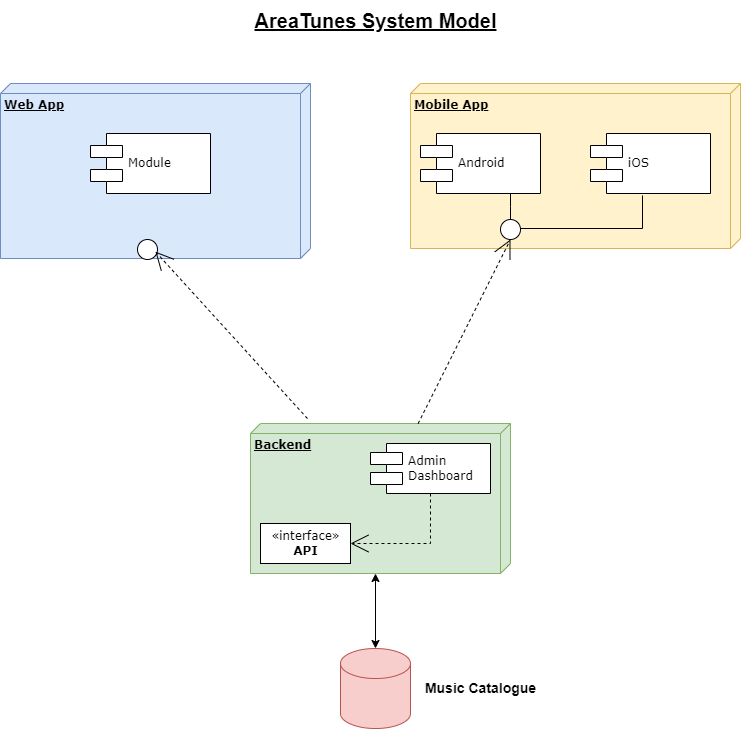

The diagram above was exported from draw.io. Its source (the exported page's mxGraphModel, read from the mxfile embedded in the PNG):
<mxGraphModel dx="1434" dy="792" grid="1" gridSize="10" guides="1" tooltips="1" connect="1" arrows="1" fold="1" page="1" pageScale="1" pageWidth="1100" pageHeight="850" background="#ffffff" math="0" shadow="0">
  <root>
    <mxCell id="0" />
    <mxCell id="1" parent="0" />
    <mxCell id="39150e848f15840c-1" value="&lt;b&gt;Web App&lt;/b&gt;" style="verticalAlign=top;align=left;spacingTop=8;spacingLeft=2;spacingRight=12;shape=cube;size=10;direction=south;fontStyle=4;html=1;rounded=0;shadow=0;comic=0;labelBackgroundColor=none;strokeWidth=1;fontFamily=Verdana;fontSize=12;fillColor=#dae8fc;strokeColor=#6c8ebf;" parent="1" vertex="1">
      <mxGeometry x="120" y="105" width="310" height="175" as="geometry" />
    </mxCell>
    <mxCell id="39150e848f15840c-2" value="&lt;b&gt;Mobile App&lt;/b&gt;" style="verticalAlign=top;align=left;spacingTop=8;spacingLeft=2;spacingRight=12;shape=cube;size=10;direction=south;fontStyle=4;html=1;rounded=0;shadow=0;comic=0;labelBackgroundColor=none;strokeWidth=1;fontFamily=Verdana;fontSize=12;fillColor=#fff2cc;strokeColor=#d6b656;" parent="1" vertex="1">
      <mxGeometry x="530" y="105" width="330" height="165" as="geometry" />
    </mxCell>
    <mxCell id="39150e848f15840c-3" value="&lt;b&gt;Backend&lt;/b&gt;" style="verticalAlign=top;align=left;spacingTop=8;spacingLeft=2;spacingRight=12;shape=cube;size=10;direction=south;fontStyle=4;html=1;rounded=0;shadow=0;comic=0;labelBackgroundColor=none;strokeWidth=1;fontFamily=Verdana;fontSize=12;fillColor=#d5e8d4;strokeColor=#82b366;" parent="1" vertex="1">
      <mxGeometry x="370" y="445" width="260" height="150" as="geometry" />
    </mxCell>
    <mxCell id="39150e848f15840c-5" value="Module" style="shape=component;align=left;spacingLeft=36;rounded=0;shadow=0;comic=0;labelBackgroundColor=none;strokeWidth=1;fontFamily=Verdana;fontSize=12;html=1;" parent="1" vertex="1">
      <mxGeometry x="210" y="155" width="120" height="60" as="geometry" />
    </mxCell>
    <mxCell id="39150e848f15840c-6" value="" style="ellipse;whiteSpace=wrap;html=1;rounded=0;shadow=0;comic=0;labelBackgroundColor=none;strokeWidth=1;fontFamily=Verdana;fontSize=12;align=center;" parent="1" vertex="1">
      <mxGeometry x="257" y="261" width="20" height="20" as="geometry" />
    </mxCell>
    <mxCell id="39150e848f15840c-7" value="Android" style="shape=component;align=left;spacingLeft=36;rounded=0;shadow=0;comic=0;labelBackgroundColor=none;strokeWidth=1;fontFamily=Verdana;fontSize=12;html=1;" parent="1" vertex="1">
      <mxGeometry x="540" y="155" width="120" height="60" as="geometry" />
    </mxCell>
    <mxCell id="39150e848f15840c-10" value="Admin&lt;br&gt;Dashboard" style="shape=component;align=left;spacingLeft=36;rounded=0;shadow=0;comic=0;labelBackgroundColor=none;strokeWidth=1;fontFamily=Verdana;fontSize=12;html=1;" parent="1" vertex="1">
      <mxGeometry x="490" y="465" width="120" height="50" as="geometry" />
    </mxCell>
    <mxCell id="39150e848f15840c-11" style="edgeStyle=none;rounded=0;html=1;dashed=1;labelBackgroundColor=none;startArrow=none;startFill=0;startSize=8;endArrow=open;endFill=0;endSize=16;fontFamily=Verdana;fontSize=12;exitX=-0.033;exitY=0.781;exitDx=0;exitDy=0;exitPerimeter=0;" parent="1" source="39150e848f15840c-3" edge="1">
      <mxGeometry relative="1" as="geometry">
        <mxPoint x="400" y="435" as="sourcePoint" />
        <mxPoint x="274.9085459833291" y="273.1200408846255" as="targetPoint" />
      </mxGeometry>
    </mxCell>
    <mxCell id="39150e848f15840c-12" style="edgeStyle=none;rounded=0;html=1;dashed=1;labelBackgroundColor=none;startArrow=none;startFill=0;startSize=8;endArrow=open;endFill=0;endSize=16;fontFamily=Verdana;fontSize=12;entryX=0.5;entryY=1;entryDx=0;entryDy=0;" parent="1" source="39150e848f15840c-3" target="39150e848f15840c-9" edge="1">
      <mxGeometry relative="1" as="geometry" />
    </mxCell>
    <mxCell id="39150e848f15840c-13" style="edgeStyle=elbowEdgeStyle;rounded=0;html=1;labelBackgroundColor=none;startArrow=none;startFill=0;startSize=8;endArrow=none;endFill=0;endSize=16;fontFamily=Verdana;fontSize=12;" parent="1" source="39150e848f15840c-9" target="39150e848f15840c-7" edge="1">
      <mxGeometry relative="1" as="geometry" />
    </mxCell>
    <mxCell id="G-kiZLfdjXtB29xu1KnQ-1" value="iOS" style="shape=component;align=left;spacingLeft=36;rounded=0;shadow=0;comic=0;labelBackgroundColor=none;strokeWidth=1;fontFamily=Verdana;fontSize=12;html=1;" parent="1" vertex="1">
      <mxGeometry x="710" y="155" width="120" height="60" as="geometry" />
    </mxCell>
    <mxCell id="G-kiZLfdjXtB29xu1KnQ-2" style="edgeStyle=elbowEdgeStyle;rounded=0;html=1;labelBackgroundColor=none;startArrow=none;startFill=0;startSize=8;endArrow=none;endFill=0;endSize=16;fontFamily=Verdana;fontSize=12;entryX=0.433;entryY=1.033;entryDx=0;entryDy=0;entryPerimeter=0;" parent="1" source="39150e848f15840c-9" target="G-kiZLfdjXtB29xu1KnQ-1" edge="1">
      <mxGeometry relative="1" as="geometry">
        <mxPoint x="630" y="250" as="sourcePoint" />
        <mxPoint x="770" y="200" as="targetPoint" />
        <Array as="points">
          <mxPoint x="762" y="250" />
          <mxPoint x="762" y="240" />
        </Array>
      </mxGeometry>
    </mxCell>
    <mxCell id="YRLC8kx0zA8VqUnMkEpF-1" value="«interface»&lt;br&gt;&lt;b&gt;API&lt;/b&gt;" style="html=1;rounded=0;shadow=0;comic=0;labelBackgroundColor=none;strokeWidth=1;fontFamily=Verdana;fontSize=12;align=center;" vertex="1" parent="1">
      <mxGeometry x="380" y="545" width="90" height="40" as="geometry" />
    </mxCell>
    <mxCell id="YRLC8kx0zA8VqUnMkEpF-2" style="edgeStyle=orthogonalEdgeStyle;rounded=0;html=1;labelBackgroundColor=none;startArrow=none;startFill=0;startSize=8;endArrow=open;endFill=0;endSize=16;fontFamily=Verdana;fontSize=12;dashed=1;exitX=0.5;exitY=1;exitDx=0;exitDy=0;entryX=1;entryY=0.5;entryDx=0;entryDy=0;" edge="1" parent="1" target="YRLC8kx0zA8VqUnMkEpF-1" source="39150e848f15840c-10">
      <mxGeometry relative="1" as="geometry">
        <Array as="points">
          <mxPoint x="550" y="565" />
        </Array>
        <mxPoint x="360" y="240" as="sourcePoint" />
      </mxGeometry>
    </mxCell>
    <mxCell id="YRLC8kx0zA8VqUnMkEpF-6" value="" style="shape=cylinder3;whiteSpace=wrap;html=1;boundedLbl=1;backgroundOutline=1;size=15;fillColor=#f8cecc;strokeColor=#b85450;" vertex="1" parent="1">
      <mxGeometry x="460" y="670" width="70" height="80" as="geometry" />
    </mxCell>
    <mxCell id="YRLC8kx0zA8VqUnMkEpF-7" value="" style="endArrow=classic;startArrow=classic;html=1;rounded=0;exitX=0.5;exitY=0;exitDx=0;exitDy=0;exitPerimeter=0;entryX=0;entryY=0;entryDx=150;entryDy=135;entryPerimeter=0;" edge="1" parent="1" source="YRLC8kx0zA8VqUnMkEpF-6" target="39150e848f15840c-3">
      <mxGeometry width="50" height="50" relative="1" as="geometry">
        <mxPoint x="440" y="645" as="sourcePoint" />
        <mxPoint x="490" y="595" as="targetPoint" />
      </mxGeometry>
    </mxCell>
    <mxCell id="YRLC8kx0zA8VqUnMkEpF-8" value="Music Catalogue" style="text;html=1;align=center;verticalAlign=middle;resizable=0;points=[];autosize=1;strokeColor=none;fillColor=none;fontSize=14;fontStyle=1" vertex="1" parent="1">
      <mxGeometry x="535" y="695" width="130" height="30" as="geometry" />
    </mxCell>
    <mxCell id="YRLC8kx0zA8VqUnMkEpF-10" value="&lt;u&gt;AreaTunes System Model&lt;/u&gt;" style="text;html=1;align=center;verticalAlign=middle;resizable=0;points=[];autosize=1;strokeColor=none;fillColor=none;fontSize=20;fontStyle=1" vertex="1" parent="1">
      <mxGeometry x="360" y="22" width="270" height="40" as="geometry" />
    </mxCell>
    <mxCell id="YRLC8kx0zA8VqUnMkEpF-11" value="" style="edgeStyle=elbowEdgeStyle;rounded=0;html=1;labelBackgroundColor=none;startArrow=none;startFill=0;startSize=8;endArrow=none;endFill=0;endSize=16;fontFamily=Verdana;fontSize=12;entryX=0.433;entryY=1.033;entryDx=0;entryDy=0;entryPerimeter=0;" edge="1" parent="1" target="39150e848f15840c-9">
      <mxGeometry relative="1" as="geometry">
        <mxPoint x="630" y="250" as="sourcePoint" />
        <mxPoint x="762" y="217" as="targetPoint" />
        <Array as="points" />
      </mxGeometry>
    </mxCell>
    <mxCell id="39150e848f15840c-9" value="" style="ellipse;whiteSpace=wrap;html=1;rounded=0;shadow=0;comic=0;labelBackgroundColor=none;strokeWidth=1;fontFamily=Verdana;fontSize=12;align=center;" parent="1" vertex="1">
      <mxGeometry x="620" y="241" width="20" height="20" as="geometry" />
    </mxCell>
  </root>
</mxGraphModel>